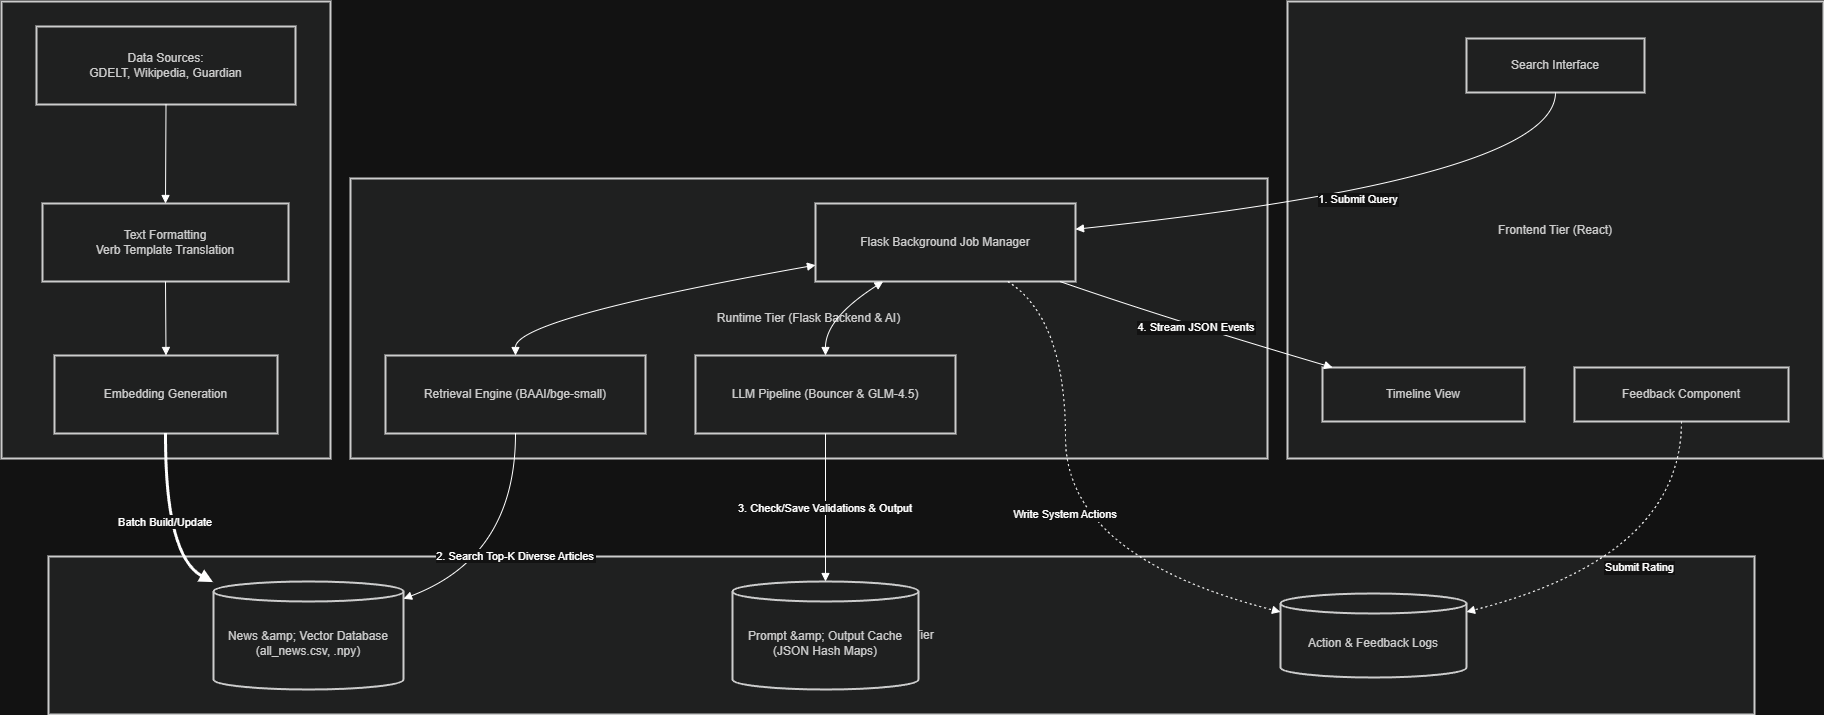

The diagram above was exported from draw.io. Its source (the exported page's mxGraphModel, read from the mxfile embedded in the PNG):
<mxGraphModel dx="2188" dy="-1974" grid="1" gridSize="10" guides="1" tooltips="1" connect="1" arrows="1" fold="1" page="1" pageScale="1" pageWidth="850" pageHeight="1100" math="0" shadow="0">
  <root>
    <mxCell id="0" />
    <mxCell id="1" parent="0" />
    <mxCell id="BYxuQgaAzV456OVLNXek-1" parent="1" style="whiteSpace=wrap;strokeWidth=2;fillColor=light-dark(#eeeeee,#1f2020);strokeColor=light-dark(#999999,#cccccc);fontColor=light-dark(#333333,#cccccc);" value="Ingestion Tier (Offline Pipelines)" vertex="1">
      <mxGeometry height="457" width="329" x="20" y="4380" as="geometry" />
    </mxCell>
    <mxCell id="BYxuQgaAzV456OVLNXek-2" parent="1" style="whiteSpace=wrap;strokeWidth=2;fillColor=light-dark(#eeeeee,#1f2020);strokeColor=light-dark(#999999,#cccccc);fontColor=light-dark(#333333,#cccccc);" value="Storage Tier" vertex="1">
      <mxGeometry height="158" width="1706" x="67" y="4935" as="geometry" />
    </mxCell>
    <mxCell id="BYxuQgaAzV456OVLNXek-3" parent="1" style="whiteSpace=wrap;strokeWidth=2;fillColor=light-dark(#eeeeee,#1f2020);strokeColor=light-dark(#999999,#cccccc);fontColor=light-dark(#333333,#cccccc);" value="Runtime Tier (Flask Backend &amp; AI)" vertex="1">
      <mxGeometry height="280" width="917" x="369" y="4557" as="geometry" />
    </mxCell>
    <mxCell id="BYxuQgaAzV456OVLNXek-4" parent="1" style="whiteSpace=wrap;strokeWidth=2;fillColor=light-dark(#eeeeee,#1f2020);strokeColor=light-dark(#999999,#cccccc);fontColor=light-dark(#333333,#cccccc);" value="Frontend Tier (React)" vertex="1">
      <mxGeometry height="457" width="536" x="1306" y="4380" as="geometry" />
    </mxCell>
    <mxCell id="BYxuQgaAzV456OVLNXek-5" parent="1" style="whiteSpace=wrap;strokeWidth=2;fillColor=light-dark(#eeeeee,#1f2020);strokeColor=light-dark(#999999,#cccccc);fontColor=light-dark(#333333,#cccccc);" value="Search Interface" vertex="1">
      <mxGeometry height="54" width="178" x="1485" y="4417" as="geometry" />
    </mxCell>
    <mxCell id="BYxuQgaAzV456OVLNXek-6" parent="1" style="whiteSpace=wrap;strokeWidth=2;fillColor=light-dark(#eeeeee,#1f2020);strokeColor=light-dark(#999999,#cccccc);fontColor=light-dark(#333333,#cccccc);" value="Timeline View" vertex="1">
      <mxGeometry height="54" width="202" x="1341" y="4746" as="geometry" />
    </mxCell>
    <mxCell id="BYxuQgaAzV456OVLNXek-7" parent="1" style="whiteSpace=wrap;strokeWidth=2;fillColor=light-dark(#eeeeee,#1f2020);strokeColor=light-dark(#999999,#cccccc);fontColor=light-dark(#333333,#cccccc);" value="Feedback Component" vertex="1">
      <mxGeometry height="54" width="214" x="1593" y="4746" as="geometry" />
    </mxCell>
    <mxCell id="BYxuQgaAzV456OVLNXek-8" parent="1" style="whiteSpace=wrap;strokeWidth=2;fillColor=light-dark(#eeeeee,#1f2020);strokeColor=light-dark(#999999,#cccccc);fontColor=light-dark(#333333,#cccccc);" value="Flask Background Job Manager" vertex="1">
      <mxGeometry height="78" width="260" x="834" y="4582" as="geometry" />
    </mxCell>
    <mxCell id="BYxuQgaAzV456OVLNXek-9" parent="1" style="whiteSpace=wrap;strokeWidth=2;fillColor=light-dark(#eeeeee,#1f2020);strokeColor=light-dark(#999999,#cccccc);fontColor=light-dark(#333333,#cccccc);" value="Retrieval Engine (BAAI/bge-small)" vertex="1">
      <mxGeometry height="78" width="260" x="404" y="4734" as="geometry" />
    </mxCell>
    <mxCell id="BYxuQgaAzV456OVLNXek-10" parent="1" style="whiteSpace=wrap;strokeWidth=2;fillColor=light-dark(#eeeeee,#1f2020);strokeColor=light-dark(#999999,#cccccc);fontColor=light-dark(#333333,#cccccc);" value="LLM Pipeline (Bouncer &amp; GLM-4.5)" vertex="1">
      <mxGeometry height="78" width="260" x="714" y="4734" as="geometry" />
    </mxCell>
    <mxCell id="BYxuQgaAzV456OVLNXek-11" parent="1" style="shape=cylinder3;boundedLbl=1;backgroundOutline=1;size=10;strokeWidth=2;whiteSpace=wrap;fillColor=light-dark(#eeeeee,#1f2020);strokeColor=light-dark(#999999,#cccccc);fontColor=light-dark(#333333,#cccccc);" value="News &amp;amp; Vector Database &#10;(all_news.csv, .npy)" vertex="1">
      <mxGeometry height="108" width="190" x="232" y="4960" as="geometry" />
    </mxCell>
    <mxCell id="BYxuQgaAzV456OVLNXek-12" parent="1" style="shape=cylinder3;boundedLbl=1;backgroundOutline=1;size=10;strokeWidth=2;whiteSpace=wrap;fillColor=light-dark(#eeeeee,#1f2020);strokeColor=light-dark(#999999,#cccccc);fontColor=light-dark(#333333,#cccccc);" value="Prompt &amp;amp; Output Cache &#10;(JSON Hash Maps)" vertex="1">
      <mxGeometry height="108" width="186" x="751" y="4960" as="geometry" />
    </mxCell>
    <mxCell id="BYxuQgaAzV456OVLNXek-13" parent="1" style="shape=cylinder3;boundedLbl=1;backgroundOutline=1;size=10;strokeWidth=2;whiteSpace=wrap;fillColor=light-dark(#eeeeee,#1f2020);strokeColor=light-dark(#999999,#cccccc);fontColor=light-dark(#333333,#cccccc);" value="Action &amp; Feedback Logs" vertex="1">
      <mxGeometry height="84" width="186" x="1299" y="4972" as="geometry" />
    </mxCell>
    <mxCell id="BYxuQgaAzV456OVLNXek-14" parent="1" style="whiteSpace=wrap;strokeWidth=2;fillColor=light-dark(#eeeeee,#1f2020);strokeColor=light-dark(#999999,#cccccc);fontColor=light-dark(#333333,#cccccc);" value="Data Sources: &#10;GDELT, Wikipedia, Guardian" vertex="1">
      <mxGeometry height="78" width="259" x="55" y="4405" as="geometry" />
    </mxCell>
    <mxCell id="BYxuQgaAzV456OVLNXek-15" parent="1" style="whiteSpace=wrap;strokeWidth=2;fillColor=light-dark(#eeeeee,#1f2020);strokeColor=light-dark(#999999,#cccccc);fontColor=light-dark(#333333,#cccccc);" value="Text Formatting&#10;Verb Template Translation" vertex="1">
      <mxGeometry height="78" width="246" x="61" y="4582" as="geometry" />
    </mxCell>
    <mxCell id="BYxuQgaAzV456OVLNXek-16" parent="1" style="whiteSpace=wrap;strokeWidth=2;fillColor=light-dark(#eeeeee,#1f2020);strokeColor=light-dark(#999999,#cccccc);fontColor=light-dark(#333333,#cccccc);" value="Embedding Generation" vertex="1">
      <mxGeometry height="78" width="223" x="73" y="4734" as="geometry" />
    </mxCell>
    <mxCell id="BYxuQgaAzV456OVLNXek-17" edge="1" parent="1" source="BYxuQgaAzV456OVLNXek-8" style="curved=1;startArrow=block;endArrow=block;exitX=0;exitY=0.79;entryX=0.5;entryY=0;rounded=0;" target="BYxuQgaAzV456OVLNXek-9" value="">
      <mxGeometry relative="1" as="geometry">
        <Array as="points">
          <mxPoint x="534" y="4697" />
        </Array>
      </mxGeometry>
    </mxCell>
    <mxCell id="BYxuQgaAzV456OVLNXek-18" edge="1" parent="1" source="BYxuQgaAzV456OVLNXek-8" style="curved=1;startArrow=block;endArrow=block;exitX=0.26;exitY=1;entryX=0.5;entryY=0;rounded=0;" target="BYxuQgaAzV456OVLNXek-10" value="">
      <mxGeometry relative="1" as="geometry">
        <Array as="points">
          <mxPoint x="844" y="4697" />
        </Array>
      </mxGeometry>
    </mxCell>
    <mxCell id="BYxuQgaAzV456OVLNXek-19" edge="1" parent="1" source="BYxuQgaAzV456OVLNXek-14" style="curved=1;startArrow=none;endArrow=block;exitX=0.5;exitY=1;entryX=0.5;entryY=0;rounded=0;" target="BYxuQgaAzV456OVLNXek-15" value="">
      <mxGeometry relative="1" as="geometry">
        <Array as="points" />
      </mxGeometry>
    </mxCell>
    <mxCell id="BYxuQgaAzV456OVLNXek-20" edge="1" parent="1" source="BYxuQgaAzV456OVLNXek-15" style="curved=1;startArrow=none;endArrow=block;exitX=0.5;exitY=1;entryX=0.5;entryY=0;rounded=0;" target="BYxuQgaAzV456OVLNXek-16" value="">
      <mxGeometry relative="1" as="geometry">
        <Array as="points" />
      </mxGeometry>
    </mxCell>
    <mxCell id="BYxuQgaAzV456OVLNXek-21" edge="1" parent="1" source="BYxuQgaAzV456OVLNXek-5" style="curved=1;startArrow=none;endArrow=block;exitX=0.5;exitY=1;entryX=1;entryY=0.33;rounded=0;" target="BYxuQgaAzV456OVLNXek-8" value="1. Submit Query">
      <mxGeometry relative="1" as="geometry">
        <Array as="points">
          <mxPoint x="1574" y="4557" />
        </Array>
      </mxGeometry>
    </mxCell>
    <mxCell id="BYxuQgaAzV456OVLNXek-22" edge="1" parent="1" source="BYxuQgaAzV456OVLNXek-8" style="curved=1;startArrow=none;endArrow=block;exitX=0.94;exitY=1;entryX=0.05;entryY=0;rounded=0;" target="BYxuQgaAzV456OVLNXek-6" value="4. Stream JSON Events">
      <mxGeometry relative="1" as="geometry">
        <Array as="points">
          <mxPoint x="1185" y="4697" />
        </Array>
      </mxGeometry>
    </mxCell>
    <mxCell id="BYxuQgaAzV456OVLNXek-23" edge="1" parent="1" source="BYxuQgaAzV456OVLNXek-7" style="curved=1;dashed=1;dashPattern=2 3;startArrow=none;endArrow=block;exitX=0.5;exitY=1;entryX=1;entryY=0.22;rounded=0;" target="BYxuQgaAzV456OVLNXek-13" value="Submit Rating">
      <mxGeometry relative="1" as="geometry">
        <Array as="points">
          <mxPoint x="1700" y="4935" />
        </Array>
      </mxGeometry>
    </mxCell>
    <mxCell id="BYxuQgaAzV456OVLNXek-24" edge="1" parent="1" source="BYxuQgaAzV456OVLNXek-9" style="curved=1;startArrow=none;endArrow=block;exitX=0.5;exitY=1;entryX=1;entryY=0.16;rounded=0;" target="BYxuQgaAzV456OVLNXek-11" value="2. Search Top-K Diverse Articles">
      <mxGeometry relative="1" as="geometry">
        <Array as="points">
          <mxPoint x="534" y="4935" />
        </Array>
      </mxGeometry>
    </mxCell>
    <mxCell id="BYxuQgaAzV456OVLNXek-25" edge="1" parent="1" source="BYxuQgaAzV456OVLNXek-10" style="curved=1;startArrow=none;endArrow=block;exitX=0.5;exitY=1;entryX=0.5;entryY=0;rounded=0;" target="BYxuQgaAzV456OVLNXek-12" value="3. Check/Save Validations &amp; Output">
      <mxGeometry relative="1" as="geometry">
        <Array as="points" />
      </mxGeometry>
    </mxCell>
    <mxCell id="BYxuQgaAzV456OVLNXek-26" edge="1" parent="1" source="BYxuQgaAzV456OVLNXek-8" style="curved=1;dashed=1;dashPattern=2 3;startArrow=none;endArrow=block;exitX=0.74;exitY=1;entryX=0;entryY=0.22;rounded=0;" target="BYxuQgaAzV456OVLNXek-13" value="Write System Actions">
      <mxGeometry relative="1" as="geometry">
        <Array as="points">
          <mxPoint x="1084" y="4697" />
          <mxPoint x="1084" y="4935" />
        </Array>
      </mxGeometry>
    </mxCell>
    <mxCell id="BYxuQgaAzV456OVLNXek-27" edge="1" parent="1" source="BYxuQgaAzV456OVLNXek-16" style="curved=1;startArrow=none;endArrow=block;strokeWidth=3;exitX=0.5;exitY=1;entryX=0;entryY=0.01;rounded=0;" target="BYxuQgaAzV456OVLNXek-11" value="Batch Build/Update">
      <mxGeometry relative="1" as="geometry">
        <Array as="points">
          <mxPoint x="184" y="4935" />
        </Array>
      </mxGeometry>
    </mxCell>
  </root>
</mxGraphModel>